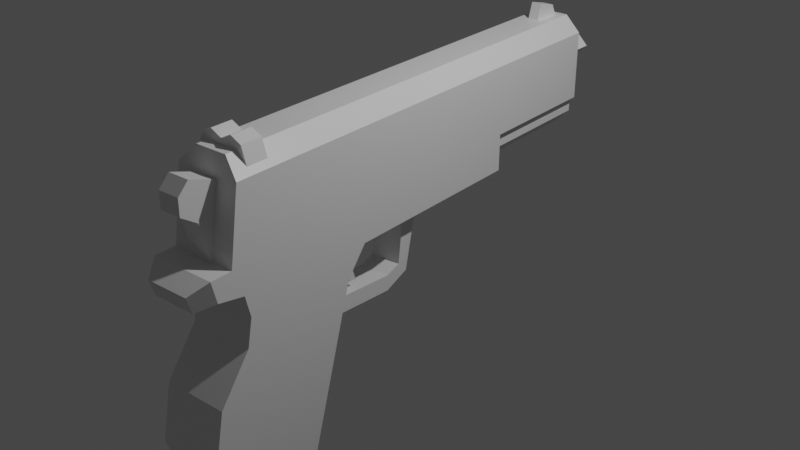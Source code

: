 # Source: pistol.blend  (saved by Blender 2.93.21; exported with 4.5.12 LTS)
import bpy
from mathutils import Matrix  # noqa: F401  (used for matrix-valued properties, if any)

bpy.ops.wm.read_factory_settings(use_empty=True)
scene = bpy.context.scene
scene.name = 'Scene'

# ---- collections
col_collection = bpy.data.collections.new('Collection'); scene.collection.children.link(col_collection)

# ---- materials (node trees are filled in below, after node groups)
mat_td_checker = bpy.data.materials.new('TD_Checker')
mat_td_checker.use_transparent_shadow = False

# ---- material node trees
mat_td_checker.use_nodes = True; mat_td_checker.node_tree.nodes.clear()
_N = mat_td_checker.node_tree.nodes; _L = mat_td_checker.node_tree.links
n0 = _N.new('ShaderNodeBsdfPrincipled'); n0.name = 'Principled BSDF'; n0.location = (10, 300)
n0.distribution = 'GGX'
n0.subsurface_method = 'BURLEY'
n0.inputs[2].default_value = 0.4
n0.inputs[3].default_value = 1.45
n0.inputs[27].default_value = (0.0, 0.0, 0.0, 1.0)
n0.inputs[28].default_value = 1.0
n1 = _N.new('ShaderNodeOutputMaterial'); n1.name = 'Material Output'; n1.location = (300, 300)
n2 = _N.new('ShaderNodeNormalMap'); n2.name = 'Normal Map'; n2.location = (-300, -300)
n2.label = 'Normal/Map'
n2.inputs[0].default_value = 0.0
_L.new(n0.outputs[0], n1.inputs[0])
_L.new(n2.outputs[0], n0.inputs[5])
n1.is_active_output = True

# ---- world
world_world = bpy.data.worlds.new('World'); scene.world = world_world
world_world.use_nodes = True; world_world.node_tree.nodes.clear()
_N = world_world.node_tree.nodes; _L = world_world.node_tree.links
n0 = _N.new('ShaderNodeOutputWorld'); n0.name = 'World Output'; n0.location = (300, 300)
n1 = _N.new('ShaderNodeBackground'); n1.name = 'Background'; n1.location = (10, 300)
n1.inputs[0].default_value = (0.05088, 0.05088, 0.05088, 1.0)
_L.new(n1.outputs[0], n0.inputs[0])
n0.is_active_output = True
world_world.color = (0.05088, 0.05088, 0.05088)
world_world.use_sun_shadow = False
world_world.sun_shadow_jitter_overblur = 0.0

# ---- lights
light_light = bpy.data.lights.new('Light', 'POINT')
light_light.transmission_factor = 0.0
light_light.energy = 1000.0
light_light.shadow_soft_size = 0.1
light_light.shadow_maximum_resolution = 0.006
light_light.use_absolute_resolution = True

# ---- meshes
me_cube_012 = bpy.data.meshes.new('Cube.012')
me_cube_012.from_pydata([(0.1875, -2.438, 0.5), (-0.1875, 3.0, 0.5), (0.1875, 3.0, 0.5), (-0.1875, -2.438, 0.5), (0.375, -2.625, -0.5), (0.375, -2.5, 0.3125), (-0.375, -2.5, 0.3125), (-0.375, 3.0, 0.3125), (-0.375, -2.625, -0.5), (0.375, 1.438, -0.5), (0.375, 3.0, 0.3125), (-0.375, 1.438, -0.5), (0.375, 3.0, -0.5), (-0.375, 3.0, -0.5), (0.3125, 3.0, -0.5), (-0.3125, 3.0, -0.5), (0.3125, 1.438, -0.5), (-0.3125, 1.438, -0.5), (-0.3125, 3.0, -0.6875), (-0.125, 3.0, -0.875), (0.125, 3.0, -0.875), (0.3125, 3.0, -0.6875), (0.3125, 1.438, -0.6875), (0.125, 1.438, -0.875), (-0.125, 1.438, -0.875), (-0.3125, 1.438, -0.6875), (-0.3125, -2.312, 0.375), (-0.25, -2.312, 0.5625), (-0.3125, -2.062, 0.375), (-0.25, -2.062, 0.5625), (0.3125, -2.312, 0.375), (0.25, -2.312, 0.5625), (0.3125, -2.062, 0.375), (0.25, -2.062, 0.5625), (-0.125, -2.062, 0.625), (0.0, -2.062, 0.5625), (0.125, -2.062, 0.625), (0.125, -2.312, 0.625), (0.0, -2.312, 0.5625), (-0.125, -2.312, 0.625), (0.0625, 2.875, 0.625), (0.0625, 2.938, 0.5), (0.0625, 2.625, 0.6875), (0.0625, 2.562, 0.5), (-0.0625, 2.875, 0.625), (-0.0625, 2.938, 0.5), (-0.0625, 2.625, 0.6875), (-0.0625, 2.562, 0.5)], [], [(7, 11, 8, 6), (2, 0, 5, 10), (10, 5, 4, 9), (1, 7, 6, 3), (2, 1, 3, 0), (7, 13, 11), (9, 12, 10), (13, 15, 17, 11), (9, 16, 14, 12), (16, 22, 21, 14), (15, 18, 25, 17), (3, 6, 5, 0), (2, 10, 12, 14, 15, 13, 7, 1), (23, 24, 19, 20), (18, 19, 24, 25), (22, 23, 20, 21), (14, 21, 20, 19, 18, 15), (8, 4, 5, 6), (11, 9, 4, 8), (26, 27, 29, 28), (32, 36, 33), (32, 33, 31, 30), (26, 39, 27), (34, 29, 27, 39), (33, 36, 37, 31), (36, 35, 38, 37), (35, 34, 39, 38), (28, 35, 32), (26, 30, 38), (30, 31, 37), (30, 37, 38), (26, 38, 39), (28, 29, 34), (28, 34, 35), (35, 36, 32), (40, 42, 43, 41), (42, 46, 47, 43), (46, 44, 45, 47), (44, 40, 41, 45), (42, 40, 44, 46)])
me_cube_012.polygons.foreach_set('use_smooth', [True] * 40)
_k = set([(0, 2), (0, 3), (0, 5), (1, 2), (1, 3), (1, 7), (2, 10), (3, 6), (4, 5), (4, 8), (4, 9), (5, 6), (5, 10), (6, 7), (6, 8), (7, 13), (8, 11), (9, 12), (10, 12), (11, 13), (12, 14), (13, 15), (14, 16), (14, 21), (15, 17), (15, 18), (18, 19), (18, 25), (19, 20), (19, 24), (20, 21), (20, 23), (21, 22), (26, 27), (27, 29), (27, 39), (28, 29), (28, 35), (29, 34), (30, 31), (30, 38), (31, 33), (31, 37), (32, 33), (33, 36), (34, 35), (34, 39), (35, 36), (35, 38), (36, 37), (37, 38), (38, 39), (40, 41), (40, 42), (40, 44), (42, 43), (42, 46), (44, 45), (44, 46), (46, 47)])
me_cube_012.attributes.new('sharp_edge', 'BOOLEAN', 'EDGE').data.foreach_set('value', [ (min(e.vertices), max(e.vertices)) in _k for e in me_cube_012.edges])
_uv = me_cube_012.uv_layers.new(name='UVMap')
_uv.uv.foreach_set('vector', [1.0, 0.9062, 0.8047, 0.8047, 0.2891, 0.8047, 0.3047, 0.9062, 1.0, 0.5938, 0.3125, 0.5938, 0.3047, 0.5703, 1.0, 0.5703, 1.0, 0.9062, 0.3047, 0.9062, 0.2891, 0.8047, 0.8047, 0.8047, 1.0, 0.6484, 1.0, 0.6719, 0.3047, 0.6719, 0.3125, 0.6484, 1.0, 0.5938, 1.0, 0.6484, 0.3125, 0.6484, 0.3125, 0.5938, 1.0, 0.9062, 1.0, 0.8047, 0.8047, 0.8047, 0.8047, 0.8047, 1.0, 0.8047, 1.0, 0.9062, 0.6094, 0.7812, 0.6094, 0.7891, 0.8047, 0.7891, 0.8047, 0.7812, 0.8047, 0.7891, 0.8047, 0.7812, 0.6094, 0.7812, 0.6094, 0.7891, 0.8047, 0.8047, 0.8047, 0.7812, 1.0, 0.7812, 1.0, 0.8047, 0.8047, 0.6719, 0.8047, 0.6953, 1.0, 0.6953, 1.0, 0.6719, 0.03125, 0.6562, 0.007812, 0.6328, 0.1016, 0.6328, 0.07812, 0.6562, 0.1875, 0.6406, 0.2109, 0.6172, 0.2109, 0.5156, 0.2031, 0.5156, 0.125, 0.5156, 0.1172, 0.5156, 0.1172, 0.6172, 0.1406, 0.6406, 1.0, 0.7578, 1.0, 0.7188, 0.8047, 0.7188, 0.8047, 0.7578, 0.8047, 0.6953, 0.8047, 0.7188, 1.0, 0.7188, 1.0, 0.6953, 1.0, 0.7812, 1.0, 0.7578, 0.8047, 0.7578, 0.8047, 0.7812, 0.2031, 0.5156, 0.2031, 0.4922, 0.1797, 0.4688, 0.1484, 0.4688, 0.125, 0.4922, 0.125, 0.5156, 0.007812, 0.5312, 0.1016, 0.5312, 0.1016, 0.6328, 0.007812, 0.6328, 0.3125, 0.4766, 0.3125, 0.5703, 0.8281, 0.5703, 0.8281, 0.4766, 0.3849, 0.603, 0.3605, 0.603, 0.3605, 0.6355, 0.3849, 0.6355, 0.6245, 0.976, 0.6483, 0.9443, 0.6325, 0.9522, 0.3849, 0.6355, 0.3605, 0.6355, 0.3605, 0.603, 0.3849, 0.603, 0.7037, 0.976, 0.68, 0.9443, 0.6958, 0.9522, 0.3491, 0.6025, 0.3491, 0.5857, 0.3826, 0.5857, 0.3826, 0.6025, 0.3491, 0.6527, 0.3491, 0.636, 0.3826, 0.636, 0.3826, 0.6527, 0.3491, 0.636, 0.3491, 0.6192, 0.3826, 0.6192, 0.3826, 0.636, 0.3491, 0.6192, 0.3491, 0.6025, 0.3826, 0.6025, 0.3826, 0.6192, 0.7037, 0.976, 0.6641, 0.9522, 0.6245, 0.976, 0.7037, 0.976, 0.6245, 0.976, 0.6641, 0.9522, 0.6245, 0.976, 0.6325, 0.9522, 0.6483, 0.9443, 0.6245, 0.976, 0.6483, 0.9443, 0.6641, 0.9522, 0.7037, 0.976, 0.6641, 0.9522, 0.68, 0.9443, 0.7037, 0.976, 0.6958, 0.9522, 0.68, 0.9443, 0.7037, 0.976, 0.68, 0.9443, 0.6641, 0.9522, 0.6641, 0.9522, 0.6483, 0.9443, 0.6245, 0.976, 0.6738, 0.9893, 0.6659, 0.9575, 0.6897, 0.9496, 0.6897, 0.9972, 0.7136, 0.6343, 0.7136, 0.618, 0.7381, 0.618, 0.7381, 0.6343, 0.6659, 0.9575, 0.6738, 0.9893, 0.6897, 0.9972, 0.6897, 0.9496, 0.7215, 0.6178, 0.7215, 0.6345, 0.7382, 0.6345, 0.7382, 0.6178, 0.7419, 0.6342, 0.7097, 0.6342, 0.7097, 0.6181, 0.7419, 0.6181])
me_cube_012.materials.append(mat_td_checker)
me_cube_012.use_remesh_fix_poles = True
me_cube_012.use_remesh_preserve_attributes = False
me_cube_012.update()
me_cube_012.normals_split_custom_set([tuple(v) for v in zip(*[iter([-1.0, 0.0, 0.0, -1.0, 0.0, 0.0, -1.0, 0.0, 0.0, -1.0, 0.0, 0.0, 0.7071, 0.0, 0.7071, 0.7071, 0.0, 0.7071, 0.7071, 0.0, 0.7071, 0.7071, 0.0, 0.7071, 1.0, 0.0, 0.0, 1.0, 0.0, 0.0, 1.0, 0.0, 0.0, 1.0, 0.0, 0.0, -0.7071, 0.0, 0.7071, -0.7071, 0.0, 0.7071, -0.7071, 0.0, 0.7071, -0.7071, 0.0, 0.7071, 0.0, 0.0, 1.0, 0.0, 0.0, 1.0, 0.0, 0.0, 1.0, 0.0, 0.0, 1.0, -1.0, 0.0, 0.0, -1.0, 0.0, 0.0, -1.0, 0.0, 0.0, 1.0, 0.0, 0.0, 1.0, 0.0, 0.0, 1.0, 0.0, 0.0, 0.0, 0.0, -1.0, 0.0, 0.0, -1.0, 0.0, 0.0, -1.0, 0.0, 0.0, -1.0, 0.0, 0.0, -1.0, 0.0, 0.0, -1.0, 0.0, 0.0, -1.0, 0.0, 0.0, -1.0, 1.0, 0.0, 0.0, 1.0, 0.0, 0.0, 1.0, 0.0, 0.0, 1.0, 0.0, 0.0, -1.0, 0.0, 0.0, -1.0, 0.0, 0.0, -1.0, 0.0, 0.0, -1.0, 0.0, 0.0, 0.0, -0.9487, 0.3162, 0.0, -0.9487, 0.3162, 0.0, -0.9487, 0.3162, 0.0, -0.9487, 0.3162, 0.0, 1.0, 0.0, 0.0, 1.0, 0.0, 0.0, 1.0, 0.0, 0.0, 1.0, 0.0, 0.0, 1.0, 0.0, 0.0, 1.0, 0.0, 0.0, 1.0, 0.0, 0.0, 1.0, 0.0, 0.0, 0.0, -1.0, 0.0, 0.0, -1.0, 0.0, 0.0, -1.0, 0.0, 0.0, -1.0, -0.7071, 0.0, -0.7071, -0.7071, 0.0, -0.7071, -0.7071, 0.0, -0.7071, -0.7071, 0.0, -0.7071, 0.7071, 0.0, -0.7071, 0.7071, 0.0, -0.7071, 0.7071, 0.0, -0.7071, 0.7071, 0.0, -0.7071, 0.0, 1.0, 0.0, 0.0, 1.0, 0.0, 0.0, 1.0, 0.0, 0.0, 1.0, 0.0, 0.0, 1.0, 0.0, 0.0, 1.0, 0.0, 0.0, -0.9884, 0.1521, 0.0, -0.9884, 0.1521, 0.0, -0.9884, 0.1521, 0.0, -0.9884, 0.1521, 0.0, 0.0, -1.0, 0.0, 0.0, -1.0, 0.0, 0.0, -1.0, 0.0, 0.0, -1.0, -0.9487, 0.0, 0.3162, -0.9487, 0.0, 0.3162, -0.9487, 0.0, 0.3162, -0.9487, 0.0, 0.3162, 0.0, 1.0, 0.0, 0.0, 1.0, 0.0, 0.0, 1.0, 0.0, 0.9487, 0.0, 0.3162, 0.9487, 0.0, 0.3162, 0.9487, 0.0, 0.3162, 0.9487, 0.0, 0.3162, 0.0, -1.0, 0.0, 0.0, -1.0, 0.0, 0.0, -1.0, 0.0, -0.4472, 0.0, 0.8944, -0.4472, 0.0, 0.8944, -0.4472, 0.0, 0.8944, -0.4472, 0.0, 0.8944, 0.4472, 0.0, 0.8944, 0.4472, 0.0, 0.8944, 0.4472, 0.0, 0.8944, 0.4472, 0.0, 0.8944, -0.4472, 0.0, 0.8944, -0.4472, 0.0, 0.8944, -0.4472, 0.0, 0.8944, -0.4472, 0.0, 0.8944, 0.4472, 0.0, 0.8944, 0.4472, 0.0, 0.8944, 0.4472, 0.0, 0.8944, 0.4472, 0.0, 0.8944, 0.0, 1.0, 0.0, 0.0, 1.0, 0.0, 0.0, 1.0, 0.0, 0.0, -1.0, 0.0, 0.0, -1.0, 0.0, 0.0, -1.0, 0.0, 0.0, -1.0, 0.0, 0.0, -1.0, 0.0, 0.0, -1.0, 0.0, 0.0, -1.0, 0.0, 0.0, -1.0, 0.0, 0.0, -1.0, 0.0, 0.0, -1.0, 0.0, 0.0, -1.0, 0.0, 0.0, -1.0, 0.0, 0.0, 1.0, 0.0, 0.0, 1.0, 0.0, 0.0, 1.0, 0.0, 0.0, 1.0, 0.0, 0.0, 1.0, 0.0, 0.0, 1.0, 0.0, 0.0, 1.0, 0.0, 0.0, 1.0, 0.0, 0.0, 1.0, 0.0, 1.0, 0.0, 0.0, 1.0, 0.0, 0.0, 1.0, 0.0, 0.0, 1.0, 0.0, 0.0, 0.0, -0.9487, 0.3162, 0.0, -0.9487, 0.3162, 0.0, -0.9487, 0.3162, 0.0, -0.9487, 0.3162, -1.0, 0.0, 0.0, -1.0, 0.0, 0.0, -1.0, 0.0, 0.0, -1.0, 0.0, 0.0, 0.0, 0.8944, 0.4472, 0.0, 0.8944, 0.4472, 0.0, 0.8944, 0.4472, 0.0, 0.8944, 0.4472, 0.0, 0.2425, 0.9701, 0.0, 0.2425, 0.9701, 0.0, 0.2425, 0.9701, 0.0, 0.2425, 0.9701])] * 3)])
me_cube_027 = bpy.data.meshes.new('Cube.027')
me_cube_027.from_pydata([(-0.125, -0.375, -0.1875), (-0.125, -0.1875, 0.25), (-0.125, 0.0625, -0.3125), (-0.125, 0.25, 0.25), (0.125, -0.375, -0.1875), (0.125, -0.1875, 0.25), (0.125, 0.0625, -0.3125), (0.125, 0.25, 0.25), (-0.125, 0.0, -0.125), (0.125, 0.0, -0.125), (-0.125, 0.0625, 0.125), (0.125, 0.0625, 0.125)], [], [(1, 3, 10), (10, 3, 7, 11), (11, 7, 5), (2, 6, 4, 0), (6, 9, 4), (2, 8, 9, 6), (0, 8, 2), (9, 11, 5, 4), (8, 10, 11, 9), (0, 1, 10, 8)])
me_cube_027.polygons.foreach_set('use_smooth', [True] * 10)
_k = set([(0, 2), (2, 6), (2, 8), (3, 10), (4, 6), (4, 9), (6, 9), (7, 11), (8, 9), (8, 10), (9, 11), (10, 11)])
me_cube_027.attributes.new('sharp_edge', 'BOOLEAN', 'EDGE').data.foreach_set('value', [ (min(e.vertices), max(e.vertices)) in _k for e in me_cube_027.edges])
_uv = me_cube_027.uv_layers.new(name='UVMap')
_uv.uv.foreach_set('vector', [0.06796, 0.3151, 0.06796, 0.3707, 0.08385, 0.3469, 0.4908, 0.3007, 0.4647, 0.3007, 0.4647, 0.3356, 0.4908, 0.3356, 0.08385, 0.3469, 0.06796, 0.3707, 0.06796, 0.3151, 0.1966, 0.1728, 0.1966, 0.2052, 0.2533, 0.2052, 0.2533, 0.1728, 0.1395, 0.3469, 0.1156, 0.339, 0.1236, 0.2913, 0.5392, 0.3019, 0.5149, 0.3019, 0.5149, 0.3343, 0.5392, 0.3343, 0.1236, 0.2913, 0.1156, 0.339, 0.1395, 0.3469, 0.1156, 0.339, 0.08385, 0.3469, 0.06796, 0.3151, 0.1236, 0.2913, 0.5149, 0.3019, 0.4824, 0.3019, 0.4824, 0.3343, 0.5149, 0.3343, 0.1236, 0.2913, 0.06796, 0.3151, 0.08385, 0.3469, 0.1156, 0.339])
me_cube_027.materials.append(mat_td_checker)
me_cube_027.use_remesh_fix_poles = True
me_cube_027.use_remesh_preserve_attributes = False
me_cube_027.update()
me_cube_027.normals_split_custom_set([tuple(v) for v in zip(*[iter([-1.0, 0.0, 0.0, -1.0, 0.0, 0.0, -1.0, 0.0, 0.0, 0.0, 0.5547, -0.8321, 0.0, 0.5547, -0.8321, 0.0, 0.5547, -0.8321, 0.0, 0.5547, -0.8321, 1.0, 0.0, 0.0, 1.0, 0.0, 0.0, 1.0, 0.0, 0.0, 0.0, -0.2747, -0.9615, 0.0, -0.2747, -0.9615, 0.0, -0.2747, -0.9615, 0.0, -0.2747, -0.9615, 1.0, 0.0, 0.0, 1.0, 0.0, 0.0, 1.0, 0.0, 0.0, 0.0, 0.9487, 0.3162, 0.0, 0.9487, 0.3162, 0.0, 0.9487, 0.3162, 0.0, 0.9487, 0.3162, -1.0, 0.0, 0.0, -1.0, 0.0, 0.0, -1.0, 0.0, 0.0, 1.0, 0.0, 0.0, 1.0, 0.0, 0.0, 1.0, 0.0, 0.0, 1.0, 0.0, 0.0, 0.0, 0.9701, -0.2425, 0.0, 0.9701, -0.2425, 0.0, 0.9701, -0.2425, 0.0, 0.9701, -0.2425, -1.0, 0.0, 0.0, -1.0, 0.0, 0.0, -1.0, 0.0, 0.0, -1.0, 0.0, 0.0])] * 3)])
me_cylinder = bpy.data.meshes.new('Cylinder')
me_cylinder.from_pydata([(-0.125, -0.4063, 0.8125), (0.125, -0.4063, 0.8125), (-0.125, -0.2813, 0.9375), (0.125, -0.2813, 0.9375), (-0.125, -0.09375, 0.875), (0.125, -0.09375, 0.875), (-0.125, -0.2188, 0.5), (0.125, -0.2188, 0.5), (-0.125, -0.4063, 0.625), (0.125, -0.4063, 0.625), (-0.125, 0.09375, 0.8125), (0.125, 0.09375, 0.8125), (-0.125, 0.09375, 0.6875), (0.125, 0.09375, 0.6875), (0.125, -0.09375, 0.0), (-0.125, -0.09375, 0.0), (-0.125, 0.03125, 0.6875), (0.125, 0.03125, 0.6875), (-0.125, 0.09375, 0.0), (0.125, 0.09375, 0.0)], [], [(0, 1, 3, 2), (2, 3, 5, 4), (14, 15, 18, 19), (3, 1, 9, 7, 5), (6, 7, 9, 8), (8, 9, 1, 0), (0, 2, 4, 6, 8), (10, 11, 13, 12), (17, 16, 12, 13), (16, 10, 12), (11, 17, 13), (5, 7, 17, 11), (6, 4, 10, 16), (17, 7, 14, 19), (4, 5, 11, 10), (7, 6, 15, 14), (16, 17, 19, 18), (6, 16, 18, 15)])
me_cylinder.polygons.foreach_set('use_smooth', [True] * 18)
_k = set([(0, 1), (0, 2), (0, 8), (1, 3), (1, 9), (2, 3), (2, 4), (3, 5), (4, 10), (5, 11), (6, 7), (6, 8), (6, 15), (7, 9), (7, 14), (8, 9), (10, 11), (10, 12), (11, 13), (12, 13), (12, 16), (13, 17), (14, 15), (14, 19), (15, 18), (16, 17), (16, 18), (17, 19), (18, 19)])
me_cylinder.attributes.new('sharp_edge', 'BOOLEAN', 'EDGE').data.foreach_set('value', [ (min(e.vertices), max(e.vertices)) in _k for e in me_cylinder.edges])
_uv = me_cylinder.uv_layers.new(name='UVMap')
_uv.uv.foreach_set('vector', [0.125, 0.0, 0.125, 0.03125, 0.1016, 0.03125, 0.1016, 0.0, 0.1016, 0.0, 0.1016, 0.03125, 0.07031, 0.03125, 0.07031, 0.0, 0.2291, 0.06725, 0.2291, 0.03555, 0.2053, 0.03555, 0.2053, 0.06725, 0.007812, 0.03906, 0.02344, 0.02344, 0.04688, 0.02344, 0.0625, 0.04688, 0.01562, 0.0625, 0.08594, 0.0, 0.08594, 0.03125, 0.1094, 0.03125, 0.1094, 0.0, 0.1484, 0.0, 0.1484, 0.03125, 0.125, 0.03125, 0.125, 0.0, 0.02344, 0.02344, 0.007812, 0.03906, 0.01562, 0.0625, 0.0625, 0.04688, 0.04688, 0.02344, 0.04688, 0.0, 0.04688, 0.03125, 0.03125, 0.03125, 0.03125, 0.0, 0.2224, 0.06725, 0.2224, 0.03555, 0.2145, 0.03555, 0.2145, 0.06725, 0.03906, 0.07812, 0.02344, 0.08594, 0.03906, 0.08594, 0.02344, 0.08594, 0.03906, 0.07812, 0.03906, 0.08594, 0.01562, 0.0625, 0.0625, 0.04688, 0.03906, 0.07812, 0.02344, 0.08594, 0.0625, 0.04688, 0.01562, 0.0625, 0.02344, 0.08594, 0.03906, 0.07812, 0.03906, 0.07812, 0.0625, 0.04688, 0.125, 0.0625, 0.125, 0.08594, 0.07031, 0.0, 0.07031, 0.03125, 0.04688, 0.03125, 0.04688, 0.0, 0.07086, 0.0745, 0.07086, 0.04232, 0.1352, 0.04232, 0.1352, 0.0745, 0.1879, 0.03577, 0.1879, 0.06753, 0.2752, 0.06753, 0.2752, 0.03577, 0.0625, 0.04688, 0.03906, 0.07812, 0.125, 0.08594, 0.125, 0.0625])
me_cylinder.materials.append(mat_td_checker)
me_cylinder.use_remesh_fix_poles = True
me_cylinder.use_remesh_preserve_attributes = False
me_cylinder.update()
me_cylinder.normals_split_custom_set([tuple(v) for v in zip(*[iter([0.0, -0.7071, 0.7071, 0.0, -0.7071, 0.7071, 0.0, -0.7071, 0.7071, 0.0, -0.7071, 0.7071, 0.0, 0.3162, 0.9487, 0.0, 0.3162, 0.9487, 0.0, 0.3162, 0.9487, 0.0, 0.3162, 0.9487, 0.0, 0.0, -1.0, 0.0, 0.0, -1.0, 0.0, 0.0, -1.0, 0.0, 0.0, -1.0, 1.0, 0.0, 0.0, 1.0, 0.0, 0.0, 1.0, 0.0, 0.0, 1.0, 1.364e-08, 0.0, 1.0, 0.0, 0.0, 0.0, -0.5547, -0.8321, 0.0, -0.5547, -0.8321, 0.0, -0.5547, -0.8321, 0.0, -0.5547, -0.8321, 0.0, -1.0, 0.0, 0.0, -1.0, 0.0, 0.0, -1.0, 0.0, 0.0, -1.0, 0.0, -1.0, 0.0, 0.0, -1.0, 0.0, 0.0, -1.0, 0.0, 0.0, -1.0, 0.0, 0.0, -1.0, 0.0, 0.0, 0.0, 1.0, 0.0, 0.0, 1.0, 0.0, 0.0, 1.0, 0.0, 0.0, 1.0, 0.0, 0.0, 0.0, -1.0, 0.0, 0.0, -1.0, 0.0, 0.0, -1.0, 0.0, 0.0, -1.0, -1.0, 0.0, 0.0, -1.0, 0.0, 0.0, -1.0, 0.0, 0.0, 1.0, 0.0, 0.0, 1.0, 5.694e-09, 0.0, 1.0, 0.0, 0.0, 1.0, 0.0, 0.0, 1.0, 1.364e-08, 0.0, 1.0, 5.694e-09, 0.0, 1.0, 0.0, 0.0, -1.0, 0.0, 0.0, -1.0, 0.0, 0.0, -1.0, 0.0, 0.0, -1.0, 0.0, 0.0, 1.0, 5.694e-09, 0.0, 1.0, 1.364e-08, 0.0, 1.0, 2.686e-08, 0.0, 1.0, 2.686e-08, 0.0, 0.0, 0.3162, 0.9487, 0.0, 0.3162, 0.9487, 0.0, 0.3162, 0.9487, 0.0, 0.3162, 0.9487, 0.0, -0.9701, -0.2425, 0.0, -0.9701, -0.2425, 0.0, -0.9701, -0.2425, 0.0, -0.9701, -0.2425, 0.0, 0.9959, 0.09054, 0.0, 0.9959, 0.09054, 0.0, 0.9959, 0.09054, 0.0, 0.9959, 0.09054, -1.0, 0.0, 0.0, -1.0, 0.0, 0.0, -1.0, 0.0, 0.0, -1.0, 0.0, 0.0])] * 3)])
me_cube_029 = bpy.data.meshes.new('Cube.029')
me_cube_029.from_pydata([(-0.3125, -3.164, 0.0), (0.0, -3.164, 0.3125), (-0.3125, -0.1016, 0.0), (0.0, -0.1016, 0.3125), (0.0, -3.164, -0.3125), (0.3125, -3.164, 0.0), (0.0, -0.1016, -0.3125), (0.3125, -0.1016, 0.0)], [], [(0, 1, 3, 2), (2, 3, 7, 6), (6, 7, 5, 4), (2, 6, 4, 0), (7, 3, 1, 5)])
me_cube_029.polygons.foreach_set('use_smooth', [True] * 5)
_k = set([(0, 2), (1, 3), (2, 3), (2, 6), (3, 7), (4, 6), (5, 7), (6, 7)])
me_cube_029.attributes.new('sharp_edge', 'BOOLEAN', 'EDGE').data.foreach_set('value', [ (min(e.vertices), max(e.vertices)) in _k for e in me_cube_029.edges])
_uv = me_cube_029.uv_layers.new(name='UVMap')
_uv.uv.foreach_set('vector', [0.7891, 0.2969, 0.7891, 0.3438, 0.3281, 0.3438, 0.3281, 0.2969, 0.6953, 0.6875, 0.6562, 0.7266, 0.6953, 0.7656, 0.7344, 0.7266, 0.3281, 0.25, 0.3281, 0.2969, 0.7891, 0.2969, 0.7891, 0.25, 0.3281, 0.2969, 0.3281, 0.25, 0.7891, 0.25, 0.7891, 0.2969, 0.3281, 0.3438, 0.3281, 0.2969, 0.7891, 0.2969, 0.7891, 0.3438])
me_cube_029.materials.append(mat_td_checker)
me_cube_029.use_remesh_fix_poles = True
me_cube_029.use_remesh_preserve_attributes = False
me_cube_029.update()
me_cube_029.normals_split_custom_set([tuple(v) for v in zip(*[iter([-0.7071, 0.0, 0.7071, -0.7071, 0.0, 0.7071, -0.7071, 0.0, 0.7071, -0.7071, 0.0, 0.7071, 0.0, 1.0, 0.0, 0.0, 1.0, 0.0, 0.0, 1.0, 0.0, 0.0, 1.0, 0.0, 0.7071, 0.0, -0.7071, 0.7071, 0.0, -0.7071, 0.7071, 0.0, -0.7071, 0.7071, 0.0, -0.7071, -0.7071, 0.0, -0.7071, -0.7071, 0.0, -0.7071, -0.7071, 0.0, -0.7071, -0.7071, 0.0, -0.7071, 0.7071, 0.0, 0.7071, 0.7071, 0.0, 0.7071, 0.7071, 0.0, 0.7071, 0.7071, 0.0, 0.7071])] * 3)])
me_cube_030 = bpy.data.meshes.new('Cube.030')
me_cube_030.from_pydata([(-0.3125, -1.233, -2.241), (-0.3125, -0.4204, 0.3219), (-0.3125, -0.4204, -2.428), (0.3125, -1.233, -2.241), (0.3125, -0.4204, 0.3219), (0.3125, -0.4204, -2.428), (-0.3125, 0.2671, 0.2594), (-0.3125, 0.3921, 0.07189), (0.3125, 0.3921, 0.07189), (0.3125, 0.2671, 0.2594)], [], [(2, 7, 8, 5), (5, 8, 9, 4, 3), (3, 4, 1, 0), (2, 5, 3, 0), (0, 1, 6, 7, 2), (6, 9, 8, 7), (9, 6, 1, 4)])
me_cube_030.polygons.foreach_set('use_smooth', [True] * 7)
_k = set([(0, 1), (0, 2), (0, 3), (1, 4), (1, 6), (2, 5), (2, 7), (3, 4), (3, 5), (4, 9), (5, 8), (6, 7), (6, 9), (7, 8), (8, 9)])
me_cube_030.attributes.new('sharp_edge', 'BOOLEAN', 'EDGE').data.foreach_set('value', [ (min(e.vertices), max(e.vertices)) in _k for e in me_cube_030.edges])
_uv = me_cube_030.uv_layers.new(name='UVMap')
_uv.uv.foreach_set('vector', [0.7266, 0.0, 0.3984, 0.0, 0.3984, 0.08594, 0.7266, 0.08594, 0.8438, 0.0, 1.0, 0.2969, 0.9922, 0.3203, 0.9062, 0.3438, 0.7422, 0.03906, 0.6743, 0.2317, 0.5224, 0.2317, 0.5224, 0.1946, 0.6743, 0.1946, 0.6045, 0.001363, 0.6045, 0.08183, 0.7091, 0.08183, 0.7091, 0.001363, 0.7422, 0.03906, 0.9062, 0.3438, 0.9922, 0.3203, 1.0, 0.2969, 0.8438, 0.0, 0.375, 0.0, 0.375, 0.08594, 0.3984, 0.08594, 0.3984, 0.0, 0.5078, 0.1719, 0.5078, 0.08594, 0.5938, 0.08594, 0.5938, 0.1719])
me_cube_030.materials.append(mat_td_checker)
me_cube_030.use_remesh_fix_poles = True
me_cube_030.use_remesh_preserve_attributes = False
me_cube_030.update()
me_cube_030.normals_split_custom_set([tuple(v) for v in zip(*[iter([0.0, 0.951, -0.3091, 0.0, 0.951, -0.3091, 0.0, 0.951, -0.3091, 0.0, 0.951, -0.3091, 1.0, 0.0, 0.0, 1.0, 0.0, 0.0, 1.0, 0.0, 0.0, 1.0, 0.0, 0.0, 1.0, 0.0, 0.0, 0.0, -0.9532, 0.3022, 0.0, -0.9532, 0.3022, 0.0, -0.9532, 0.3022, 0.0, -0.9532, 0.3022, 0.0, -0.2249, -0.9744, 0.0, -0.2249, -0.9744, 0.0, -0.2249, -0.9744, 0.0, -0.2249, -0.9744, -1.0, 0.0, 0.0, -1.0, 0.0, 0.0, -1.0, 0.0, 0.0, -1.0, 0.0, 0.0, -1.0, 0.0, 0.0, 0.0, 0.8321, 0.5547, 0.0, 0.8321, 0.5547, 0.0, 0.8321, 0.5547, 0.0, 0.8321, 0.5547, 0.0, 0.09054, 0.9959, 0.0, 0.09054, 0.9959, 0.0, 0.09054, 0.9959, 0.0, 0.09054, 0.9959])] * 3)])
me_cube_013 = bpy.data.meshes.new('Cube.013')
me_cube_013.from_pydata([(0.375, -2.625, 0.0), (-0.375, -2.625, 0.0), (0.375, 1.437, 0.0), (-0.375, 1.437, 0.0), (0.375, -2.5, -0.3125), (-0.375, -2.5, -0.3125), (0.375, 1.437, -0.4375), (-0.375, 1.437, -0.4375), (-0.375, -1.0, 0.0), (0.375, -1.0, 0.0), (-0.375, -0.875, -0.4375), (0.375, -0.875, -0.4375), (0.375, -2.875, -2.375), (-0.375, -2.875, -2.375), (-0.375, -1.688, -2.625), (0.375, -1.688, -2.625), (0.375, -2.438, -0.5625), (-0.375, -2.438, -0.5625), (-0.375, -1.125, -0.75), (0.375, -1.125, -0.75), (0.375, -3.0, -2.0), (-0.375, -3.0, -2.0), (-0.375, -2.875, -1.375), (0.375, -2.875, -1.375), (0.375, -2.875, 0.0), (-0.375, -2.875, 0.0), (0.375, -2.812, -0.25), (-0.375, -2.812, -0.25), (0.25, -3.062, -0.125), (-0.25, -3.062, -0.125), (0.25, -3.0, -0.3125), (-0.25, -3.0, -0.3125), (-0.375, -2.5, -0.875), (0.375, -2.5, -0.875), (-0.1875, -1.375, -1.312), (-0.1875, -1.25, -0.875), (-0.1875, -1.125, -1.25), (-0.1875, -1.062, -1.062), (0.1875, -1.375, -1.312), (0.1875, -1.25, -0.875), (0.1875, -1.125, -1.25), (0.1875, -1.062, -1.062), (-0.1875, -0.3125, -1.312), (-0.1875, -0.3125, -1.125), (0.1875, -0.3125, -1.312), (0.1875, -0.3125, -1.125), (-0.1875, 0.0, -1.188), (-0.1875, -0.125, -1.062), (0.1875, 0.0, -1.188), (0.1875, -0.125, -1.062), (-0.1875, 0.125, -0.625), (-0.1875, -0.0625, -0.5625), (0.1875, 0.125, -0.625), (0.1875, -0.0625, -0.5625), (-0.1875, 0.3125, -0.375), (-0.1875, -0.1875, -0.375), (0.1875, 0.3125, -0.375), (0.1875, -0.1875, -0.375)], [], [(8, 1, 0, 9), (21, 13, 12, 20), (9, 11, 6, 2), (5, 27, 25, 1), (8, 10, 5, 1), (2, 6, 7, 3), (3, 7, 10, 8), (0, 4, 11, 9), (7, 6, 11, 10), (3, 8, 9, 2), (14, 15, 12, 13), (14, 13, 21), (20, 12, 15), (11, 19, 18, 10), (4, 16, 19, 11), (10, 18, 17, 5), (5, 17, 16, 4), (23, 20, 15), (14, 21, 22), (22, 21, 20, 23), (32, 22, 23, 33), (18, 14, 22, 32), (33, 23, 15, 19), (19, 15, 14, 18), (27, 31, 29, 25), (4, 26, 27, 5), (1, 25, 24, 0), (0, 24, 26, 4), (29, 31, 30, 28), (26, 30, 31, 27), (24, 28, 30, 26), (25, 29, 28, 24), (16, 33, 19), (18, 32, 17), (17, 32, 33, 16), (34, 35, 37, 36), (37, 41, 45, 43), (40, 41, 39, 38), (36, 40, 38, 34), (41, 37, 35, 39), (43, 45, 49, 47), (36, 37, 43, 42), (41, 40, 44, 45), (40, 36, 42, 44), (49, 48, 52, 53), (42, 43, 47, 46), (45, 44, 48, 49), (44, 42, 46, 48), (52, 50, 54, 56), (48, 46, 50, 52), (47, 49, 53, 51), (46, 47, 51, 50), (51, 53, 57, 55), (50, 51, 55, 54), (53, 52, 56, 57)])
me_cube_013.polygons.foreach_set('use_smooth', [True] * 55)
_k = set([(0, 9), (0, 24), (1, 8), (1, 25), (2, 3), (2, 6), (2, 9), (3, 7), (3, 8), (4, 5), (4, 16), (4, 26), (5, 17), (5, 27), (6, 7), (6, 11), (7, 10), (10, 11), (10, 18), (11, 19), (12, 13), (12, 15), (12, 20), (13, 14), (13, 21), (14, 15), (14, 18), (15, 19), (16, 17), (16, 33), (17, 32), (18, 19), (20, 21), (20, 23), (21, 22), (22, 23), (22, 32), (23, 33), (24, 25), (24, 26), (24, 28), (25, 27), (25, 29), (26, 27), (26, 30), (27, 31), (28, 29), (28, 30), (29, 31), (30, 31), (32, 33), (34, 36), (35, 37), (36, 40), (36, 42), (37, 41), (37, 43), (38, 40), (39, 41), (40, 44), (41, 45), (42, 44), (42, 46), (43, 45), (43, 47), (44, 48), (45, 49), (46, 48), (46, 50), (47, 49), (47, 51), (48, 52), (49, 53), (50, 52), (50, 54), (51, 53), (51, 55), (52, 56), (53, 57)])
me_cube_013.attributes.new('sharp_edge', 'BOOLEAN', 'EDGE').data.foreach_set('value', [ (min(e.vertices), max(e.vertices)) in _k for e in me_cube_013.edges])
_uv = me_cube_013.uv_layers.new(name='UVMap')
_uv.uv.foreach_set('vector', [0.6875, 0.4688, 0.4766, 0.4688, 0.4766, 0.375, 0.6875, 0.375, 0.2344, 0.2578, 0.2812, 0.2578, 0.2812, 0.3594, 0.2344, 0.3594, 0.2656, 1.0, 0.2812, 0.9453, 0.5703, 0.9453, 0.5703, 1.0, 0.07031, 0.9609, 0.03125, 0.9688, 0.02344, 1.0, 0.05469, 1.0, 0.2656, 1.0, 0.2812, 0.9453, 0.07031, 0.9609, 0.05469, 1.0, 0.2266, 0.75, 0.2812, 0.75, 0.2812, 0.6562, 0.2266, 0.6562, 0.5703, 1.0, 0.5703, 0.9453, 0.2812, 0.9453, 0.2656, 1.0, 0.05469, 1.0, 0.07031, 0.9609, 0.2812, 0.9453, 0.2656, 1.0, 0.0, 0.3672, 0.0, 0.4609, 0.2891, 0.4609, 0.2891, 0.3672, 1.0, 0.4688, 0.6875, 0.4688, 0.6875, 0.375, 1.0, 0.375, 0.1328, 0.1406, 0.1328, 0.2344, 0.2812, 0.2344, 0.2812, 0.1406, 0.1719, 0.6641, 0.02344, 0.6953, 0.007812, 0.7422, 0.007812, 0.7422, 0.02344, 0.6953, 0.1719, 0.6641, 0.2969, 0.7812, 0.3359, 0.7812, 0.3359, 0.6875, 0.2969, 0.6875, 0.07031, 0.9609, 0.07812, 0.9297, 0.25, 0.9062, 0.2812, 0.9453, 0.2812, 0.9453, 0.25, 0.9062, 0.07812, 0.9297, 0.07031, 0.9609, 0.007812, 0.2578, 0.03906, 0.2578, 0.03906, 0.3594, 0.007812, 0.3594, 0.02344, 0.8281, 0.007812, 0.7422, 0.1719, 0.6641, 0.1719, 0.6641, 0.007812, 0.7422, 0.02344, 0.8281, 0.1484, 0.2578, 0.2344, 0.2578, 0.2344, 0.3594, 0.1484, 0.3594, 0.08594, 0.2578, 0.1484, 0.2578, 0.1484, 0.3594, 0.08594, 0.3594, 0.25, 0.9062, 0.1719, 0.6641, 0.02344, 0.8281, 0.07031, 0.8906, 0.07031, 0.8906, 0.02344, 0.8281, 0.1719, 0.6641, 0.25, 0.9062, 0.3359, 0.7812, 0.5859, 0.7812, 0.5859, 0.6875, 0.3359, 0.6875, 0.03125, 0.9688, 0.007812, 0.9609, 0.0, 0.9844, 0.02344, 1.0, 0.01562, 0.2422, 0.05469, 0.2422, 0.05469, 0.1406, 0.01562, 0.1406, 0.4766, 0.4688, 0.4453, 0.4688, 0.4453, 0.375, 0.4766, 0.375, 0.05469, 1.0, 0.02344, 1.0, 0.03125, 0.9688, 0.07031, 0.9609, 0.3972, 0.3812, 0.4216, 0.3812, 0.4216, 0.4464, 0.3972, 0.4464, 0.05469, 0.2422, 0.07812, 0.2266, 0.07812, 0.1641, 0.05469, 0.1406, 0.02344, 1.0, 0.0, 0.9844, 0.007812, 0.9609, 0.03125, 0.9688, 0.4453, 0.4688, 0.4219, 0.4531, 0.4219, 0.3906, 0.4453, 0.375, 0.07812, 0.9297, 0.07031, 0.8906, 0.25, 0.9062, 0.25, 0.9062, 0.07031, 0.8906, 0.07812, 0.9297, 0.03906, 0.2578, 0.08594, 0.2578, 0.08594, 0.3594, 0.03906, 0.3594, 0.2891, 0.1094, 0.3047, 0.1641, 0.3281, 0.1406, 0.3203, 0.1172, 0.7725, 0.8339, 0.7725, 0.8832, 0.6739, 0.8832, 0.6739, 0.8339, 0.3203, 0.1172, 0.3281, 0.1406, 0.3047, 0.1641, 0.2891, 0.1094, 0.1953, 0.2656, 0.1953, 0.3125, 0.2344, 0.3125, 0.2344, 0.2656, 0.7725, 0.8832, 0.7725, 0.8339, 0.7972, 0.8339, 0.7972, 0.8832, 0.6739, 0.8339, 0.6739, 0.8832, 0.6492, 0.8832, 0.6492, 0.8339, 0.3203, 0.1172, 0.3281, 0.1406, 0.4219, 0.1328, 0.4219, 0.1094, 0.3281, 0.1406, 0.3203, 0.1172, 0.4219, 0.1094, 0.4219, 0.1328, 0.1953, 0.3125, 0.1953, 0.2656, 0.09375, 0.2656, 0.09375, 0.3125, 0.4453, 0.1406, 0.4609, 0.125, 0.4766, 0.1953, 0.4531, 0.2031, 0.4219, 0.1094, 0.4219, 0.1328, 0.4453, 0.1406, 0.4609, 0.125, 0.4219, 0.1328, 0.4219, 0.1094, 0.4609, 0.125, 0.4453, 0.1406, 0.09375, 0.3125, 0.09375, 0.2656, 0.05469, 0.2656, 0.05469, 0.3125, 0.0625, 0.3125, 0.0625, 0.2656, 0.03125, 0.2656, 0.03125, 0.3125, 0.1406, 0.3125, 0.1406, 0.2656, 0.0625, 0.2656, 0.0625, 0.3125, 0.7593, 0.8341, 0.7593, 0.883, 0.6941, 0.883, 0.6941, 0.8341, 0.4609, 0.125, 0.4453, 0.1406, 0.4531, 0.2031, 0.4766, 0.1953, 0.6941, 0.8341, 0.6941, 0.883, 0.6697, 0.883, 0.6697, 0.8341, 0.4766, 0.1953, 0.4531, 0.2031, 0.4375, 0.2266, 0.5, 0.2266, 0.4531, 0.2031, 0.4766, 0.1953, 0.5, 0.2266, 0.4375, 0.2266])
me_cube_013.materials.append(mat_td_checker)
me_cube_013.use_remesh_fix_poles = True
me_cube_013.use_remesh_preserve_attributes = False
me_cube_013.update()
me_cube_013.normals_split_custom_set([tuple(v) for v in zip(*[iter([0.0, 0.0, 1.0, 0.0, 0.0, 1.0, 0.0, 0.0, 1.0, 0.0, 0.0, 1.0, 0.0, -0.9487, -0.3162, 0.0, -0.9487, -0.3162, 0.0, -0.9487, -0.3162, 0.0, -0.9487, -0.3162, 1.0, 0.0, 0.0, 1.0, 0.0, 0.0, 1.0, 0.0, 0.0, 1.0, 0.0, 0.0, -1.0, 0.0, 0.0, -1.0, 0.0, 0.0, -1.0, 0.0, 0.0, -1.0, 0.0, 0.0, -1.0, 0.0, 0.0, -1.0, 0.0, 0.0, -1.0, 0.0, 0.0, -1.0, 0.0, 0.0, 0.0, 1.0, 0.0, 0.0, 1.0, 0.0, 0.0, 1.0, 0.0, 0.0, 1.0, 0.0, -1.0, 0.0, 0.0, -1.0, 0.0, 0.0, -1.0, 0.0, 0.0, -1.0, 0.0, 0.0, 1.0, 0.0, 0.0, 1.0, 0.0, 0.0, 1.0, 0.0, 0.0, 1.0, 0.0, 0.0, 0.0, 0.0, -1.0, 0.0, 0.0, -1.0, 0.0, 0.0, -1.0, 0.0, 0.0, -1.0, 0.0, 0.0, 1.0, 0.0, 0.0, 1.0, 0.0, 0.0, 1.0, 0.0, 0.0, 1.0, 0.0, -0.206, -0.9785, 0.0, -0.206, -0.9785, 0.0, -0.206, -0.9785, 0.0, -0.206, -0.9785, -1.0, 0.0, 0.0, -1.0, 0.0, 0.0, -1.0, 0.0, 0.0, 1.0, 0.0, 0.0, 1.0, 0.0, 0.0, 1.0, 0.0, 0.0, 0.0, 0.7809, -0.6247, 0.0, 0.7809, -0.6247, 0.0, 0.7809, -0.6247, 0.0, 0.7809, -0.6247, 1.0, 0.0, 0.0, 1.0, 0.0, 0.0, 1.0, 0.0, 0.0, 1.0, 0.0, 0.0, -1.0, 0.0, 0.0, -1.0, 0.0, 0.0, -1.0, 0.0, 0.0, -1.0, 0.0, 0.0, 0.0, -0.9701, -0.2425, 0.0, -0.9701, -0.2425, 0.0, -0.9701, -0.2425, 0.0, -0.9701, -0.2425, 1.0, 0.0, 0.0, 1.0, 0.0, 0.0, 1.0, 0.0, 0.0, -1.0, 0.0, 0.0, -1.0, 0.0, 0.0, -1.0, 0.0, 0.0, 0.0, -0.9806, 0.1961, 0.0, -0.9806, 0.1961, 0.0, -0.9806, 0.1961, 0.0, -0.9806, 0.1961, 0.0, -0.8, 0.6, 0.0, -0.8, 0.6, 0.0, -0.8, 0.6, 0.0, -0.8, 0.6, -1.0, 0.0, 0.0, -1.0, 0.0, 0.0, -1.0, 0.0, 0.0, -1.0, 0.0, 0.0, 1.0, 0.0, 0.0, 1.0, 0.0, 0.0, 1.0, 0.0, 0.0, 1.0, 0.0, 0.0, 0.0, 0.9578, -0.2873, 0.0, 0.9578, -0.2873, 0.0, 0.9578, -0.2873, 0.0, 0.9578, -0.2873, -0.855, -0.4987, -0.1425, -0.855, -0.4987, -0.1425, -0.855, -0.4987, -0.1425, -0.855, -0.4987, -0.1425, 0.0, -0.1961, -0.9806, 0.0, -0.1961, -0.9806, 0.0, -0.1961, -0.9806, 0.0, -0.1961, -0.9806, 0.0, 0.0, 1.0, 0.0, 0.0, 1.0, 0.0, 0.0, 1.0, 0.0, 0.0, 1.0, 1.0, 0.0, 0.0, 1.0, 0.0, 0.0, 1.0, 0.0, 0.0, 1.0, 0.0, 0.0, 0.0, -0.9487, -0.3162, 0.0, -0.9487, -0.3162, 0.0, -0.9487, -0.3162, 0.0, -0.9487, -0.3162, 0.0, 0.3162, -0.9487, 0.0, 0.3162, -0.9487, 0.0, 0.3162, -0.9487, 0.0, 0.3162, -0.9487, 0.855, -0.4987, -0.1425, 0.855, -0.4987, -0.1425, 0.855, -0.4987, -0.1425, 0.855, -0.4987, -0.1425, 0.0, -0.5547, 0.8321, 0.0, -0.5547, 0.8321, 0.0, -0.5547, 0.8321, 0.0, -0.5547, 0.8321, 1.0, 0.0, 0.0, 1.0, 0.0, 0.0, 1.0, 0.0, 0.0, -1.0, 0.0, 0.0, -1.0, 0.0, 0.0, -1.0, 0.0, 0.0, 0.0, -0.9806, 0.1961, 0.0, -0.9806, 0.1961, 0.0, -0.9806, 0.1961, 0.0, -0.9806, 0.1961, -1.0, 0.0, 0.0, -1.0, 0.0, 0.0, -1.0, 0.0, 0.0, -1.0, 0.0, 0.0, 0.0, 0.08305, 0.9965, 0.0, 0.08305, 0.9965, 0.0, 0.08305, 0.9965, 0.0, 0.08305, 0.9965, 1.0, 0.0, 0.0, 1.0, 0.0, 0.0, 1.0, 0.0, 0.0, 1.0, 0.0, 0.0, 0.0, 0.2425, -0.9701, 0.0, 0.2425, -0.9701, 0.0, 0.2425, -0.9701, 0.0, 0.2425, -0.9701, 0.0, 0.7071, 0.7071, 0.0, 0.7071, 0.7071, 0.0, 0.7071, 0.7071, 0.0, 0.7071, 0.7071, 0.0, -0.3162, 0.9487, 0.0, -0.3162, 0.9487, 0.0, -0.3162, 0.9487, 0.0, -0.3162, 0.9487, -1.0, 0.0, 0.0, -1.0, 0.0, 0.0, -1.0, 0.0, 0.0, -1.0, 0.0, 0.0, 1.0, 0.0, 0.0, 1.0, 0.0, 0.0, 1.0, 0.0, 0.0, 1.0, 0.0, 0.0, 0.0, -0.0767, -0.9971, 0.0, -0.0767, -0.9971, 0.0, -0.0767, -0.9971, 0.0, -0.0767, -0.9971, 1.0, 0.0, 0.0, 1.0, 0.0, 0.0, 1.0, 0.0, 0.0, 1.0, 0.0, 0.0, -1.0, 0.0, 0.0, -1.0, 0.0, 0.0, -1.0, 0.0, 0.0, -1.0, 0.0, 0.0, 1.0, 0.0, 0.0, 1.0, 0.0, 0.0, 1.0, 0.0, 0.0, 1.0, 0.0, 0.0, 0.0, 0.3714, -0.9285, 0.0, 0.3714, -0.9285, 0.0, 0.3714, -0.9285, 0.0, 0.3714, -0.9285, 0.0, 0.8, -0.6, 0.0, 0.8, -0.6, 0.0, 0.8, -0.6, 0.0, 0.8, -0.6, 0.0, 0.9762, -0.2169, 0.0, 0.9762, -0.2169, 0.0, 0.9762, -0.2169, 0.0, 0.9762, -0.2169, 0.0, -0.9923, 0.124, 0.0, -0.9923, 0.124, 0.0, -0.9923, 0.124, 0.0, -0.9923, 0.124, -1.0, 0.0, 0.0, -1.0, 0.0, 0.0, -1.0, 0.0, 0.0, -1.0, 0.0, 0.0, 0.0, -0.8321, -0.5547, 0.0, -0.8321, -0.5547, 0.0, -0.8321, -0.5547, 0.0, -0.8321, -0.5547, -1.0, 0.0, 0.0, -1.0, 0.0, 0.0, -1.0, 0.0, 0.0, -1.0, 0.0, 0.0, 1.0, 0.0, 0.0, 1.0, 0.0, 0.0, 1.0, 0.0, 0.0, 1.0, 0.0, 0.0])] * 3)])

# ---- objects
ob_light = bpy.data.objects.new('Light', light_light)
ob_slide = bpy.data.objects.new('slide', me_cube_012)
ob_trigger = bpy.data.objects.new('trigger', me_cube_027)
ob_hammer = bpy.data.objects.new('hammer', me_cylinder)
ob_barrel = bpy.data.objects.new('barrel', me_cube_029)
ob_magazine = bpy.data.objects.new('magazine', me_cube_030)
ob_frame = bpy.data.objects.new('frame', me_cube_013)

# ---- transforms, parenting, visibility, modifiers, constraints
ob_light.location = (4.076, 1.005, 5.904)
ob_light.rotation_euler = (0.6503, 0.05522, 1.866)
ob_light.lock_rotations_4d = False
ob_light.empty_display_type = 'ARROWS'
ob_light.color = (0.0, 0.0, 0.0, 0.0)
ob_light.lineart.crease_threshold = 0.0
ob_slide.parent = ob_frame
ob_slide.location = (0.0, 0.0, 0.5)
ob_slide.color = (0.8, 0.8, 0.8, 1.0)
ob_trigger.parent = ob_frame
ob_trigger.location = (0.0, -0.8125, -0.6875)
ob_trigger.color = (0.8, 0.8, 0.8, 1.0)
ob_hammer.parent = ob_frame
ob_hammer.location = (5.96e-08, -2.531, -0.0625)
ob_hammer.color = (0.8, 0.8, 0.8, 1.0)
ob_barrel.parent = ob_frame
ob_barrel.location = (0.0, 3.414, 0.5625)
ob_barrel.color = (0.8, 0.8, 0.8, 1.0)
ob_magazine.parent = ob_frame
ob_magazine.location = (0.0, -1.58, -0.2594)
ob_magazine.color = (0.8, 0.8, 0.8, 1.0)
ob_frame.location = (0.0, 0.0, 0.0)
ob_frame.rotation_euler = (-1.629e-07, 0.0, 0.0)
ob_frame.color = (0.8, 0.8, 0.8, 1.0)

# ---- collection membership
col_collection.objects.link(ob_light)
col_collection.objects.link(ob_slide)
col_collection.objects.link(ob_trigger)
col_collection.objects.link(ob_hammer)
col_collection.objects.link(ob_barrel)
col_collection.objects.link(ob_magazine)
col_collection.objects.link(ob_frame)

# ---- scene / render settings (as saved in the file)
scene.frame_start = 1; scene.frame_end = 250; scene.frame_set(1)
scene.render.engine = 'BLENDER_EEVEE_NEXT'
scene.render.fps_base = 1.001
scene.cycles.use_denoising = False
scene.cycles.samples = 128
scene.cycles.sampling_pattern = 'TABULATED_SOBOL'
scene.cycles.use_adaptive_sampling = False
scene.cycles.use_light_tree = False
scene.view_settings.view_transform = 'Filmic'
bpy.context.view_layer.update()

# ---- added for rendering (the .blend has no active camera): camera
cam_auto = bpy.data.cameras.new('AutoCamera')
cam_auto.lens = 50.0
cam_auto.sensor_width = 36.0
cam_auto.clip_end = 1000.0
ob_auto_camera = bpy.data.objects.new('AutoCamera', cam_auto)
scene.collection.objects.link(ob_auto_camera)
ob_auto_camera.location = (6.93726, -8.19971, 4.79981)
ob_auto_camera.rotation_euler = (1.09748, -7.21219e-08, 0.694738)
scene.camera = ob_auto_camera
bpy.context.view_layer.update()
